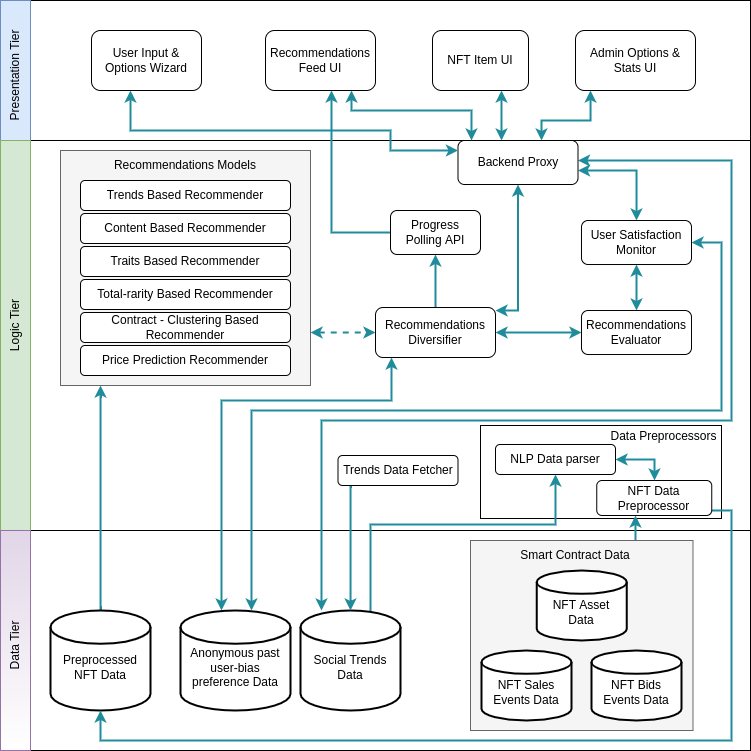

The diagram above was exported from draw.io. Its source (the exported page's mxGraphModel, read from the mxfile embedded in the PNG):
<mxGraphModel dx="1138" dy="596" grid="1" gridSize="10" guides="1" tooltips="1" connect="1" arrows="1" fold="1" page="1" pageScale="1" pageWidth="827" pageHeight="1169" math="0" shadow="0">
  <root>
    <mxCell id="0" />
    <mxCell id="1" parent="0" />
    <mxCell id="lVnWQgNNLetBxLPjluob-6" value="" style="rounded=0;whiteSpace=wrap;html=1;" parent="1" vertex="1">
      <mxGeometry x="39" y="100" width="750" height="140" as="geometry" />
    </mxCell>
    <mxCell id="lVnWQgNNLetBxLPjluob-7" value="" style="rounded=0;whiteSpace=wrap;html=1;" parent="1" vertex="1">
      <mxGeometry x="39" y="240" width="750" height="390" as="geometry" />
    </mxCell>
    <mxCell id="lVnWQgNNLetBxLPjluob-8" value="" style="rounded=0;whiteSpace=wrap;html=1;" parent="1" vertex="1">
      <mxGeometry x="39" y="630" width="750" height="220" as="geometry" />
    </mxCell>
    <mxCell id="lVnWQgNNLetBxLPjluob-27" value="" style="rounded=0;whiteSpace=wrap;html=1;glass=0;fillColor=none;" parent="1" vertex="1">
      <mxGeometry x="519" y="525" width="241" height="93" as="geometry" />
    </mxCell>
    <mxCell id="lVnWQgNNLetBxLPjluob-85" style="edgeStyle=orthogonalEdgeStyle;rounded=0;orthogonalLoop=1;jettySize=auto;html=1;startArrow=none;startFill=0;endArrow=classic;endFill=1;strokeColor=#208C9B;strokeWidth=2;" parent="1" source="lVnWQgNNLetBxLPjluob-9" target="lVnWQgNNLetBxLPjluob-41" edge="1">
      <mxGeometry relative="1" as="geometry">
        <Array as="points">
          <mxPoint x="139" y="530" />
          <mxPoint x="139" y="530" />
        </Array>
      </mxGeometry>
    </mxCell>
    <mxCell id="lVnWQgNNLetBxLPjluob-9" value="&lt;br&gt;Preprocessed NFT Data" style="strokeWidth=2;html=1;shape=mxgraph.flowchart.database;whiteSpace=wrap;" parent="1" vertex="1">
      <mxGeometry x="89" y="710" width="100" height="100" as="geometry" />
    </mxCell>
    <mxCell id="lVnWQgNNLetBxLPjluob-15" style="edgeStyle=orthogonalEdgeStyle;rounded=0;orthogonalLoop=1;jettySize=auto;html=1;strokeColor=#208C9B;startArrow=none;startFill=0;endFill=1;strokeWidth=2;" parent="1" source="lVnWQgNNLetBxLPjluob-18" target="lVnWQgNNLetBxLPjluob-14" edge="1">
      <mxGeometry relative="1" as="geometry">
        <mxPoint x="194" y="795" as="sourcePoint" />
        <Array as="points">
          <mxPoint x="674" y="630" />
          <mxPoint x="674" y="630" />
        </Array>
      </mxGeometry>
    </mxCell>
    <mxCell id="lVnWQgNNLetBxLPjluob-16" style="edgeStyle=orthogonalEdgeStyle;rounded=0;orthogonalLoop=1;jettySize=auto;html=1;strokeColor=#208C9B;startArrow=none;startFill=0;endFill=1;strokeWidth=2;" parent="1" source="lVnWQgNNLetBxLPjluob-14" target="lVnWQgNNLetBxLPjluob-9" edge="1">
      <mxGeometry relative="1" as="geometry">
        <Array as="points">
          <mxPoint x="770" y="610" />
          <mxPoint x="770" y="840" />
          <mxPoint x="139" y="840" />
        </Array>
      </mxGeometry>
    </mxCell>
    <mxCell id="lVnWQgNNLetBxLPjluob-14" value="NFT Data Preprocessor" style="rounded=1;whiteSpace=wrap;html=1;fillColor=none;glass=0;" parent="1" vertex="1">
      <mxGeometry x="635.25" y="580" width="115" height="35" as="geometry" />
    </mxCell>
    <mxCell id="lVnWQgNNLetBxLPjluob-24" style="edgeStyle=orthogonalEdgeStyle;rounded=0;orthogonalLoop=1;jettySize=auto;html=1;strokeColor=#208C9B;startArrow=none;startFill=0;endFill=1;strokeWidth=2;" parent="1" target="lVnWQgNNLetBxLPjluob-23" edge="1">
      <mxGeometry relative="1" as="geometry">
        <Array as="points">
          <mxPoint x="409" y="624" />
          <mxPoint x="594" y="624" />
        </Array>
        <mxPoint x="409" y="714" as="sourcePoint" />
        <mxPoint x="594.0285714285715" y="578" as="targetPoint" />
      </mxGeometry>
    </mxCell>
    <mxCell id="lVnWQgNNLetBxLPjluob-17" value="&lt;br&gt;Social Trends Data" style="strokeWidth=2;html=1;shape=mxgraph.flowchart.database;whiteSpace=wrap;" parent="1" vertex="1">
      <mxGeometry x="339" y="710" width="100" height="100" as="geometry" />
    </mxCell>
    <mxCell id="lVnWQgNNLetBxLPjluob-67" style="edgeStyle=orthogonalEdgeStyle;rounded=0;orthogonalLoop=1;jettySize=auto;html=1;startArrow=classic;startFill=1;endArrow=classic;endFill=1;strokeColor=#208C9B;strokeWidth=2;" parent="1" source="lVnWQgNNLetBxLPjluob-21" target="lVnWQgNNLetBxLPjluob-39" edge="1">
      <mxGeometry relative="1" as="geometry">
        <Array as="points">
          <mxPoint x="260" y="500" />
          <mxPoint x="430" y="500" />
        </Array>
      </mxGeometry>
    </mxCell>
    <mxCell id="lVnWQgNNLetBxLPjluob-21" value="&lt;br&gt;Anonymous past user-bias preference Data" style="strokeWidth=2;html=1;shape=mxgraph.flowchart.database;whiteSpace=wrap;" parent="1" vertex="1">
      <mxGeometry x="219" y="710" width="110" height="100" as="geometry" />
    </mxCell>
    <mxCell id="lVnWQgNNLetBxLPjluob-26" style="edgeStyle=orthogonalEdgeStyle;rounded=0;orthogonalLoop=1;jettySize=auto;html=1;strokeColor=#208C9B;startArrow=classic;startFill=1;endFill=1;strokeWidth=2;" parent="1" source="lVnWQgNNLetBxLPjluob-23" target="lVnWQgNNLetBxLPjluob-14" edge="1">
      <mxGeometry relative="1" as="geometry">
        <Array as="points">
          <mxPoint x="693" y="559" />
        </Array>
      </mxGeometry>
    </mxCell>
    <mxCell id="lVnWQgNNLetBxLPjluob-23" value="NLP Data parser" style="rounded=1;whiteSpace=wrap;html=1;glass=0;fillColor=none;" parent="1" vertex="1">
      <mxGeometry x="534" y="544" width="120" height="30" as="geometry" />
    </mxCell>
    <mxCell id="lVnWQgNNLetBxLPjluob-34" value="Data Preprocessors" style="text;html=1;strokeColor=none;fillColor=none;align=center;verticalAlign=middle;whiteSpace=wrap;rounded=0;glass=0;dashed=1;rotation=0;" parent="1" vertex="1">
      <mxGeometry x="645" y="521" width="115" height="30" as="geometry" />
    </mxCell>
    <mxCell id="lVnWQgNNLetBxLPjluob-102" style="edgeStyle=orthogonalEdgeStyle;rounded=0;orthogonalLoop=1;jettySize=auto;html=1;entryX=0.5;entryY=1;entryDx=0;entryDy=0;fontColor=default;startArrow=none;startFill=0;endArrow=classic;endFill=1;strokeColor=#208C9B;strokeWidth=2;" parent="1" source="lVnWQgNNLetBxLPjluob-39" target="lVnWQgNNLetBxLPjluob-98" edge="1">
      <mxGeometry relative="1" as="geometry" />
    </mxCell>
    <mxCell id="lVnWQgNNLetBxLPjluob-39" value="Recommendations Diversifier" style="rounded=1;whiteSpace=wrap;html=1;glass=0;fillColor=none;" parent="1" vertex="1">
      <mxGeometry x="414" y="407" width="120" height="50" as="geometry" />
    </mxCell>
    <mxCell id="lVnWQgNNLetBxLPjluob-51" style="edgeStyle=orthogonalEdgeStyle;rounded=0;orthogonalLoop=1;jettySize=auto;html=1;strokeColor=#208C9B;startArrow=classic;startFill=1;endFill=1;strokeWidth=2;" parent="1" source="lVnWQgNNLetBxLPjluob-48" target="lVnWQgNNLetBxLPjluob-17" edge="1">
      <mxGeometry relative="1" as="geometry">
        <Array as="points">
          <mxPoint x="770" y="260" />
          <mxPoint x="770" y="520" />
          <mxPoint x="360" y="520" />
        </Array>
      </mxGeometry>
    </mxCell>
    <mxCell id="lVnWQgNNLetBxLPjluob-53" style="edgeStyle=orthogonalEdgeStyle;rounded=0;orthogonalLoop=1;jettySize=auto;html=1;startArrow=classic;startFill=1;strokeColor=#208C9B;endFill=1;strokeWidth=2;" parent="1" source="lVnWQgNNLetBxLPjluob-48" target="lVnWQgNNLetBxLPjluob-39" edge="1">
      <mxGeometry relative="1" as="geometry">
        <mxPoint x="543" y="370" as="targetPoint" />
        <Array as="points">
          <mxPoint x="557" y="410" />
        </Array>
      </mxGeometry>
    </mxCell>
    <mxCell id="lVnWQgNNLetBxLPjluob-59" style="edgeStyle=orthogonalEdgeStyle;rounded=0;orthogonalLoop=1;jettySize=auto;html=1;startArrow=classic;startFill=1;strokeColor=#208C9B;endFill=1;strokeWidth=2;" parent="1" source="lVnWQgNNLetBxLPjluob-65" target="lVnWQgNNLetBxLPjluob-21" edge="1">
      <mxGeometry relative="1" as="geometry">
        <Array as="points">
          <mxPoint x="760" y="342" />
          <mxPoint x="760" y="510" />
          <mxPoint x="290" y="510" />
        </Array>
      </mxGeometry>
    </mxCell>
    <mxCell id="lVnWQgNNLetBxLPjluob-66" style="edgeStyle=orthogonalEdgeStyle;rounded=0;orthogonalLoop=1;jettySize=auto;html=1;startArrow=classic;startFill=1;endArrow=classic;endFill=1;strokeColor=#208C9B;strokeWidth=2;" parent="1" source="lVnWQgNNLetBxLPjluob-48" target="lVnWQgNNLetBxLPjluob-65" edge="1">
      <mxGeometry relative="1" as="geometry">
        <Array as="points">
          <mxPoint x="675" y="270" />
        </Array>
      </mxGeometry>
    </mxCell>
    <mxCell id="lVnWQgNNLetBxLPjluob-48" value="Backend Proxy" style="rounded=1;whiteSpace=wrap;html=1;glass=0;fillColor=none;" parent="1" vertex="1">
      <mxGeometry x="496.5" y="240" width="120" height="44" as="geometry" />
    </mxCell>
    <mxCell id="lVnWQgNNLetBxLPjluob-72" style="edgeStyle=orthogonalEdgeStyle;rounded=0;orthogonalLoop=1;jettySize=auto;html=1;startArrow=classic;startFill=1;endArrow=classic;endFill=1;strokeColor=#208C9B;strokeWidth=2;" parent="1" source="lVnWQgNNLetBxLPjluob-64" target="lVnWQgNNLetBxLPjluob-48" edge="1">
      <mxGeometry relative="1" as="geometry">
        <Array as="points">
          <mxPoint x="169" y="230" />
          <mxPoint x="429" y="230" />
          <mxPoint x="429" y="250" />
        </Array>
      </mxGeometry>
    </mxCell>
    <mxCell id="lVnWQgNNLetBxLPjluob-64" value="User Input &amp;amp; Options Wizard" style="rounded=1;whiteSpace=wrap;html=1;glass=0;fillColor=none;" parent="1" vertex="1">
      <mxGeometry x="130" y="130" width="110" height="60" as="geometry" />
    </mxCell>
    <mxCell id="KGcp7MJ6-fVPPK9kAQvb-2" style="edgeStyle=orthogonalEdgeStyle;rounded=0;orthogonalLoop=1;jettySize=auto;html=1;strokeColor=#208C9B;startArrow=classic;startFill=1;endFill=1;strokeWidth=2;" parent="1" source="lVnWQgNNLetBxLPjluob-65" target="KGcp7MJ6-fVPPK9kAQvb-1" edge="1">
      <mxGeometry relative="1" as="geometry" />
    </mxCell>
    <mxCell id="lVnWQgNNLetBxLPjluob-65" value="User Satisfaction Monitor" style="rounded=1;whiteSpace=wrap;html=1;glass=0;fillColor=none;" parent="1" vertex="1">
      <mxGeometry x="620" y="320" width="110" height="44" as="geometry" />
    </mxCell>
    <mxCell id="lVnWQgNNLetBxLPjluob-68" style="edgeStyle=orthogonalEdgeStyle;rounded=0;orthogonalLoop=1;jettySize=auto;html=1;startArrow=classic;startFill=1;endArrow=classic;endFill=1;entryX=0;entryY=0.5;entryDx=0;entryDy=0;strokeColor=#208C9B;strokeWidth=2;dashed=1;" parent="1" source="lVnWQgNNLetBxLPjluob-41" target="lVnWQgNNLetBxLPjluob-39" edge="1">
      <mxGeometry relative="1" as="geometry">
        <mxPoint x="379" y="400" as="targetPoint" />
        <Array as="points">
          <mxPoint x="400" y="432" />
          <mxPoint x="400" y="432" />
        </Array>
      </mxGeometry>
    </mxCell>
    <mxCell id="lVnWQgNNLetBxLPjluob-75" style="edgeStyle=orthogonalEdgeStyle;rounded=0;orthogonalLoop=1;jettySize=auto;html=1;startArrow=classic;startFill=1;endArrow=classic;endFill=1;strokeColor=#208C9B;strokeWidth=2;" parent="1" source="lVnWQgNNLetBxLPjluob-69" target="lVnWQgNNLetBxLPjluob-48" edge="1">
      <mxGeometry relative="1" as="geometry">
        <Array as="points">
          <mxPoint x="629" y="220" />
          <mxPoint x="580" y="220" />
        </Array>
      </mxGeometry>
    </mxCell>
    <mxCell id="lVnWQgNNLetBxLPjluob-69" value="Admin Options &amp;amp; Stats UI" style="rounded=1;whiteSpace=wrap;html=1;glass=0;fillColor=none;" parent="1" vertex="1">
      <mxGeometry x="614" y="130" width="120" height="60" as="geometry" />
    </mxCell>
    <mxCell id="lVnWQgNNLetBxLPjluob-73" style="edgeStyle=orthogonalEdgeStyle;rounded=0;orthogonalLoop=1;jettySize=auto;html=1;startArrow=classic;startFill=1;endArrow=classic;endFill=1;strokeColor=#208C9B;strokeWidth=2;" parent="1" source="lVnWQgNNLetBxLPjluob-70" target="lVnWQgNNLetBxLPjluob-48" edge="1">
      <mxGeometry relative="1" as="geometry">
        <Array as="points">
          <mxPoint x="390" y="210" />
          <mxPoint x="510" y="210" />
        </Array>
      </mxGeometry>
    </mxCell>
    <mxCell id="lVnWQgNNLetBxLPjluob-70" value="Recommendations Feed UI" style="rounded=1;whiteSpace=wrap;html=1;glass=0;fillColor=none;" parent="1" vertex="1">
      <mxGeometry x="304" y="130" width="110" height="60" as="geometry" />
    </mxCell>
    <mxCell id="lVnWQgNNLetBxLPjluob-76" style="edgeStyle=orthogonalEdgeStyle;rounded=0;orthogonalLoop=1;jettySize=auto;html=1;startArrow=classic;startFill=1;endArrow=classic;endFill=1;strokeColor=#208C9B;strokeWidth=2;" parent="1" source="lVnWQgNNLetBxLPjluob-71" target="lVnWQgNNLetBxLPjluob-48" edge="1">
      <mxGeometry relative="1" as="geometry">
        <Array as="points">
          <mxPoint x="540" y="210" />
          <mxPoint x="540" y="210" />
        </Array>
      </mxGeometry>
    </mxCell>
    <mxCell id="lVnWQgNNLetBxLPjluob-71" value="NFT Item UI" style="rounded=1;whiteSpace=wrap;html=1;glass=0;fillColor=none;" parent="1" vertex="1">
      <mxGeometry x="471" y="130" width="96" height="60" as="geometry" />
    </mxCell>
    <mxCell id="lVnWQgNNLetBxLPjluob-78" value="" style="group" parent="1" vertex="1" connectable="0">
      <mxGeometry x="509" y="640" width="222.5" height="190" as="geometry" />
    </mxCell>
    <mxCell id="lVnWQgNNLetBxLPjluob-19" value="" style="group;fillColor=#f5f5f5;fontColor=#333333;strokeColor=#666666;container=0;" parent="lVnWQgNNLetBxLPjluob-78" vertex="1" connectable="0">
      <mxGeometry width="222.5" height="190" as="geometry" />
    </mxCell>
    <mxCell id="lVnWQgNNLetBxLPjluob-1" value="&lt;br&gt;NFT Asset&lt;br&gt;Data" style="strokeWidth=2;html=1;shape=mxgraph.flowchart.database;whiteSpace=wrap;" parent="lVnWQgNNLetBxLPjluob-78" vertex="1">
      <mxGeometry x="66.25" y="30" width="90" height="70" as="geometry" />
    </mxCell>
    <mxCell id="lVnWQgNNLetBxLPjluob-11" value="&lt;br&gt;NFT Bids Events Data" style="strokeWidth=2;html=1;shape=mxgraph.flowchart.database;whiteSpace=wrap;" parent="lVnWQgNNLetBxLPjluob-78" vertex="1">
      <mxGeometry x="121" y="110" width="90" height="70" as="geometry" />
    </mxCell>
    <mxCell id="lVnWQgNNLetBxLPjluob-12" value="&lt;br&gt;NFT Sales Events Data" style="strokeWidth=2;html=1;shape=mxgraph.flowchart.database;whiteSpace=wrap;" parent="lVnWQgNNLetBxLPjluob-78" vertex="1">
      <mxGeometry x="11" y="110" width="90" height="70" as="geometry" />
    </mxCell>
    <mxCell id="lVnWQgNNLetBxLPjluob-18" value="Smart Contract Data" style="text;html=1;strokeColor=none;fillColor=none;align=center;verticalAlign=middle;whiteSpace=wrap;rounded=0;glass=0;" parent="lVnWQgNNLetBxLPjluob-78" vertex="1">
      <mxGeometry x="44" width="122" height="30" as="geometry" />
    </mxCell>
    <mxCell id="lVnWQgNNLetBxLPjluob-87" value="" style="rounded=0;whiteSpace=wrap;html=1;glass=0;fillColor=#dae8fc;strokeColor=#6c8ebf;" parent="1" vertex="1">
      <mxGeometry x="39" y="100" width="30" height="140" as="geometry" />
    </mxCell>
    <mxCell id="lVnWQgNNLetBxLPjluob-91" value="" style="rounded=0;whiteSpace=wrap;html=1;glass=0;fillColor=#d5e8d4;strokeColor=#82b366;" parent="1" vertex="1">
      <mxGeometry x="39" y="240" width="30" height="390" as="geometry" />
    </mxCell>
    <mxCell id="lVnWQgNNLetBxLPjluob-92" value="" style="rounded=0;whiteSpace=wrap;html=1;glass=0;fillColor=#e1d5e7;strokeColor=#9673a6;gradientColor=#ffffff;" parent="1" vertex="1">
      <mxGeometry x="39" y="630" width="30" height="220" as="geometry" />
    </mxCell>
    <mxCell id="lVnWQgNNLetBxLPjluob-89" value="Logic Tier" style="text;html=1;strokeColor=none;fillColor=none;align=center;verticalAlign=middle;whiteSpace=wrap;rounded=0;glass=0;rotation=-90;" parent="1" vertex="1">
      <mxGeometry x="4" y="410" width="100" height="30" as="geometry" />
    </mxCell>
    <mxCell id="lVnWQgNNLetBxLPjluob-88" value="Presentation Tier" style="text;html=1;strokeColor=none;fillColor=none;align=center;verticalAlign=middle;whiteSpace=wrap;rounded=0;glass=0;rotation=-90;" parent="1" vertex="1">
      <mxGeometry x="4" y="160" width="100" height="30" as="geometry" />
    </mxCell>
    <mxCell id="lVnWQgNNLetBxLPjluob-90" value="Data Tier" style="text;html=1;strokeColor=none;fillColor=none;align=center;verticalAlign=middle;whiteSpace=wrap;rounded=0;glass=0;rotation=-90;" parent="1" vertex="1">
      <mxGeometry x="4" y="730" width="100" height="30" as="geometry" />
    </mxCell>
    <mxCell id="lVnWQgNNLetBxLPjluob-97" value="" style="group" parent="1" vertex="1" connectable="0">
      <mxGeometry x="99" y="250" width="250" height="235" as="geometry" />
    </mxCell>
    <mxCell id="lVnWQgNNLetBxLPjluob-41" value="" style="rounded=0;whiteSpace=wrap;html=1;glass=0;fillColor=#f5f5f5;fontColor=#333333;strokeColor=#666666;" parent="lVnWQgNNLetBxLPjluob-97" vertex="1">
      <mxGeometry width="250" height="235" as="geometry" />
    </mxCell>
    <mxCell id="lVnWQgNNLetBxLPjluob-42" value="Recommendations Models" style="text;html=1;strokeColor=none;fillColor=none;align=center;verticalAlign=middle;whiteSpace=wrap;rounded=0;glass=0;" parent="lVnWQgNNLetBxLPjluob-97" vertex="1">
      <mxGeometry x="30" width="190" height="30" as="geometry" />
    </mxCell>
    <mxCell id="lVnWQgNNLetBxLPjluob-95" value="" style="group" parent="lVnWQgNNLetBxLPjluob-97" vertex="1" connectable="0">
      <mxGeometry x="20" y="30" width="210" height="195" as="geometry" />
    </mxCell>
    <mxCell id="lVnWQgNNLetBxLPjluob-35" value="Content Based Recommender" style="rounded=1;whiteSpace=wrap;html=1;glass=0;fillColor=default;" parent="lVnWQgNNLetBxLPjluob-95" vertex="1">
      <mxGeometry y="33" width="210" height="30" as="geometry" />
    </mxCell>
    <mxCell id="lVnWQgNNLetBxLPjluob-36" value="Traits Based Recommender" style="rounded=1;whiteSpace=wrap;html=1;glass=0;fillColor=default;" parent="lVnWQgNNLetBxLPjluob-95" vertex="1">
      <mxGeometry y="66" width="210" height="30" as="geometry" />
    </mxCell>
    <mxCell id="lVnWQgNNLetBxLPjluob-37" value="Total-rarity Based Recommender" style="rounded=1;whiteSpace=wrap;html=1;glass=0;fillColor=default;" parent="lVnWQgNNLetBxLPjluob-95" vertex="1">
      <mxGeometry y="99" width="210" height="30" as="geometry" />
    </mxCell>
    <mxCell id="lVnWQgNNLetBxLPjluob-38" value="Contract - Clustering Based Recommender" style="rounded=1;whiteSpace=wrap;html=1;glass=0;fillColor=default;" parent="lVnWQgNNLetBxLPjluob-95" vertex="1">
      <mxGeometry y="132" width="210" height="30" as="geometry" />
    </mxCell>
    <mxCell id="lVnWQgNNLetBxLPjluob-40" value="Price Prediction Recommender" style="rounded=1;whiteSpace=wrap;html=1;glass=0;fillColor=default;" parent="lVnWQgNNLetBxLPjluob-95" vertex="1">
      <mxGeometry y="165" width="210" height="30" as="geometry" />
    </mxCell>
    <mxCell id="lVnWQgNNLetBxLPjluob-79" value="Trends Based Recommender" style="rounded=1;whiteSpace=wrap;html=1;glass=0;fillColor=default;" parent="lVnWQgNNLetBxLPjluob-95" vertex="1">
      <mxGeometry width="210" height="30" as="geometry" />
    </mxCell>
    <mxCell id="lVnWQgNNLetBxLPjluob-100" style="edgeStyle=orthogonalEdgeStyle;rounded=0;orthogonalLoop=1;jettySize=auto;html=1;fontColor=default;startArrow=none;startFill=0;endArrow=classic;endFill=1;strokeColor=#208C9B;strokeWidth=2;" parent="1" source="lVnWQgNNLetBxLPjluob-98" edge="1">
      <mxGeometry relative="1" as="geometry">
        <mxPoint x="430" y="300" as="sourcePoint" />
        <mxPoint x="370" y="190" as="targetPoint" />
        <Array as="points">
          <mxPoint x="370" y="332" />
        </Array>
      </mxGeometry>
    </mxCell>
    <mxCell id="lVnWQgNNLetBxLPjluob-98" value="&lt;font color=&quot;#000000&quot;&gt;Progress&lt;br&gt;Polling API&lt;/font&gt;" style="rounded=1;whiteSpace=wrap;html=1;glass=0;fontColor=#FFFFFF;fillColor=default;" parent="1" vertex="1">
      <mxGeometry x="429" y="310" width="90" height="44" as="geometry" />
    </mxCell>
    <mxCell id="bERwB_BpouqYNQkomJtr-1" style="rounded=0;orthogonalLoop=1;jettySize=auto;html=1;elbow=vertical;strokeColor=#208C9B;startArrow=classic;startFill=1;endFill=1;strokeWidth=2;" parent="1" source="KGcp7MJ6-fVPPK9kAQvb-1" target="lVnWQgNNLetBxLPjluob-39" edge="1">
      <mxGeometry relative="1" as="geometry">
        <Array as="points">
          <mxPoint x="540" y="432" />
        </Array>
      </mxGeometry>
    </mxCell>
    <mxCell id="KGcp7MJ6-fVPPK9kAQvb-1" value="Recommendations Evaluator" style="rounded=1;whiteSpace=wrap;html=1;glass=0;fillColor=none;" parent="1" vertex="1">
      <mxGeometry x="620" y="410" width="110" height="44" as="geometry" />
    </mxCell>
    <mxCell id="BGaJGQkGNfswBFCXsB2B-3" style="edgeStyle=orthogonalEdgeStyle;rounded=0;orthogonalLoop=1;jettySize=auto;html=1;strokeColor=#208C9B;startArrow=none;startFill=0;endFill=1;strokeWidth=2;" edge="1" parent="1" source="BGaJGQkGNfswBFCXsB2B-1" target="lVnWQgNNLetBxLPjluob-17">
      <mxGeometry relative="1" as="geometry">
        <Array as="points">
          <mxPoint x="389" y="620" />
          <mxPoint x="389" y="620" />
        </Array>
      </mxGeometry>
    </mxCell>
    <mxCell id="BGaJGQkGNfswBFCXsB2B-1" value="Trends Data Fetcher" style="rounded=1;whiteSpace=wrap;html=1;glass=0;fillColor=none;" vertex="1" parent="1">
      <mxGeometry x="376.5" y="555" width="120" height="30" as="geometry" />
    </mxCell>
  </root>
</mxGraphModel>